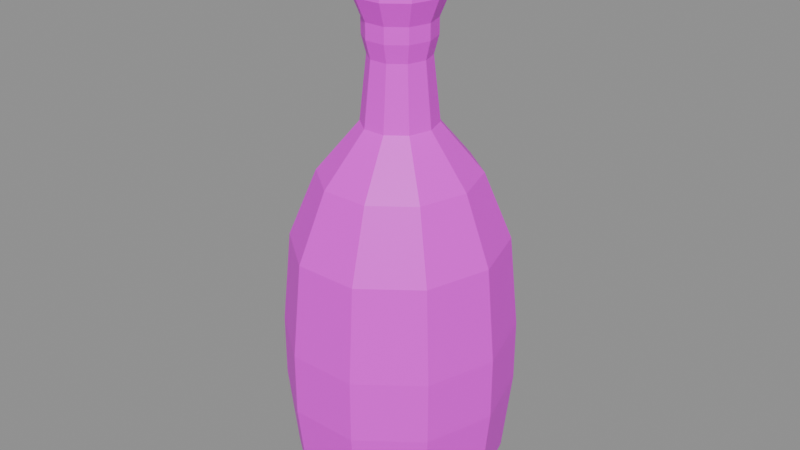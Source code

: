 # Source: item.wine.blend  (saved by Blender 5.2.45; exported with 4.5.12 LTS)
import bpy
from mathutils import Matrix  # noqa: F401  (used for matrix-valued properties, if any)

bpy.ops.wm.read_factory_settings(use_empty=True)
scene = bpy.context.scene
scene.name = 'Scene'

# ---- images (referenced by path relative to the original .blend; pixels are not part of the script)
import os
ASSET_DIR = os.environ.get("B2B_ASSET_DIR", "")  # directory of the original .blend (textures are referenced by path, not embedded)
HERE = os.path.dirname(os.path.abspath(__file__))  # packed textures are extracted next to this script under _unpacked/

def load_image(name, relpath, width, height, colorspace="sRGB"):
    """Load a texture the original file referenced (path relative to the .blend, or extracted next to this script)."""
    p = next((c for c in (os.path.join(HERE, relpath), os.path.join(ASSET_DIR, relpath)) if relpath and os.path.exists(c)), "")
    if p:
        img = bpy.data.images.load(p, check_existing=True)
        img.name = name
    else:  # same state as the original file: an image datablock whose file is absent (Cycles renders it pink)
        img = bpy.data.images.new(name, width, height)
        img.source = "FILE"
        img.filepath = "//" + (relpath or name)
    img.colorspace_settings.name = colorspace
    return img
img_palette_png = load_image('palette.png', 'palette.png', 1024, 1024, 'sRGB')

# ---- materials (node trees are filled in below, after node groups)
mat_palette = bpy.data.materials.new('palette')

# ---- material node trees
mat_palette.use_nodes = True; mat_palette.node_tree.nodes.clear()
_N = mat_palette.node_tree.nodes; _L = mat_palette.node_tree.links
n0 = _N.new('ShaderNodeBsdfPrincipled'); n0.name = 'Principled BSDF'; n0.location = (-200, 100)
n0.inputs[10].default_value = 0.005
n1 = _N.new('ShaderNodeOutputMaterial'); n1.name = 'Material Output'; n1.location = (200, 100)
n2 = _N.new('ShaderNodeTexImage'); n2.name = 'Image Texture'; n2.location = (0, 0)
n2.image = img_palette_png
n2.interpolation = 'Closest'
_L.new(n0.outputs[0], n1.inputs[0])
_L.new(n2.outputs[0], n0.inputs[0])
n1.is_active_output = True

# ---- meshes
me_wine = bpy.data.meshes.new('wine')
me_wine.from_pydata([(0.032, 0.0, 0.0), (0.02589, -0.01978, 0.0), (0.009889, -0.032, 0.0), (-0.009889, -0.032, 0.0), (-0.02589, -0.01978, 0.0), (-0.032, -4.121e-18, 0.0), (-0.02589, 0.01978, 0.0), (-0.009889, 0.032, 0.0), (0.009889, 0.032, 0.0), (0.02589, 0.01978, 0.0), (0.046, 0.0, 0.012), (0.03721, -0.02843, 0.012), (0.01421, -0.046, 0.012), (-0.01421, -0.046, 0.012), (-0.03721, -0.02843, 0.012), (-0.046, -5.923e-18, 0.012), (-0.03721, 0.02843, 0.012), (-0.01421, 0.046, 0.012), (0.01421, 0.046, 0.012), (0.03721, 0.02843, 0.012), (0.05, 0.0, 0.05), (0.04045, -0.0309, 0.05), (0.01545, -0.05, 0.05), (-0.01545, -0.05, 0.05), (-0.04045, -0.0309, 0.05), (-0.05, -6.438e-18, 0.05), (-0.04045, 0.0309, 0.05), (-0.01545, 0.05, 0.05), (0.01545, 0.05, 0.05), (0.04045, 0.0309, 0.05), (0.05, 0.0, 0.07), (0.04045, -0.0309, 0.07), (0.01545, -0.05, 0.07), (-0.01545, -0.05, 0.07), (-0.04045, -0.0309, 0.07), (-0.05, -6.438e-18, 0.07), (-0.04045, 0.0309, 0.07), (-0.01545, 0.05, 0.07), (0.01545, 0.05, 0.07), (0.04045, 0.0309, 0.07), (0.05, 0.0, 0.078), (0.04045, -0.0309, 0.078), (0.01545, -0.05, 0.078), (-0.01545, -0.05, 0.078), (-0.04045, -0.0309, 0.078), (-0.05, -6.438e-18, 0.078), (-0.04045, 0.0309, 0.078), (-0.01545, 0.05, 0.078), (0.01545, 0.05, 0.078), (0.04045, 0.0309, 0.078), (0.046, 0.0, 0.12), (0.03721, -0.02843, 0.12), (0.01421, -0.046, 0.12), (-0.01421, -0.046, 0.12), (-0.03721, -0.02843, 0.12), (-0.046, -5.923e-18, 0.12), (-0.03721, 0.02843, 0.12), (-0.01421, 0.046, 0.12), (0.01421, 0.046, 0.12), (0.03721, 0.02843, 0.12), (0.034, 0.0, 0.15), (0.02751, -0.02101, 0.15), (0.01051, -0.034, 0.15), (-0.01051, -0.034, 0.15), (-0.02751, -0.02101, 0.15), (-0.034, -4.378e-18, 0.15), (-0.02751, 0.02101, 0.15), (-0.01051, 0.034, 0.15), (0.01051, 0.034, 0.15), (0.02751, 0.02101, 0.15), (0.016, 0.0, 0.172), (0.01294, -0.009889, 0.172), (0.004944, -0.016, 0.172), (-0.004944, -0.016, 0.172), (-0.01294, -0.009889, 0.172), (-0.016, -2.06e-18, 0.172), (-0.01294, 0.009889, 0.172), (-0.004944, 0.016, 0.172), (0.004944, 0.016, 0.172), (0.01294, 0.009889, 0.172), (0.013, 0.0, 0.2), (0.01052, -0.008034, 0.2), (0.004017, -0.013, 0.2), (-0.004017, -0.013, 0.2), (-0.01052, -0.008034, 0.2), (-0.013, -1.674e-18, 0.2), (-0.01052, 0.008034, 0.2), (-0.004017, 0.013, 0.2), (0.004017, 0.013, 0.2), (0.01052, 0.008034, 0.2), (0.015, 0.0, 0.208), (0.01214, -0.009271, 0.208), (0.004635, -0.015, 0.208), (-0.004635, -0.015, 0.208), (-0.01214, -0.009271, 0.208), (-0.015, -1.932e-18, 0.208), (-0.01214, 0.009271, 0.208), (-0.004635, 0.015, 0.208), (0.004635, 0.015, 0.208), (0.01214, 0.009271, 0.208), (0.015, 0.0, 0.215), (0.01214, -0.009271, 0.215), (0.004635, -0.015, 0.215), (-0.004635, -0.015, 0.215), (-0.01214, -0.009271, 0.215), (-0.015, -1.932e-18, 0.215), (-0.01214, 0.009271, 0.215), (-0.004635, 0.015, 0.215), (0.004635, 0.015, 0.215), (0.01214, 0.009271, 0.215), (0.019, 0.0, 0.225), (0.01537, -0.01174, 0.225), (0.005871, -0.019, 0.225), (-0.005871, -0.019, 0.225), (-0.01537, -0.01174, 0.225), (-0.019, -2.447e-18, 0.225), (-0.01537, 0.01174, 0.225), (-0.005871, 0.019, 0.225), (0.005871, 0.019, 0.225), (0.01537, 0.01174, 0.225), (0.016, 0.0, 0.25), (0.01294, -0.009889, 0.25), (0.004944, -0.016, 0.25), (-0.004944, -0.016, 0.25), (-0.01294, -0.009889, 0.25), (-0.016, -2.06e-18, 0.25), (-0.01294, 0.009889, 0.25), (-0.004944, 0.016, 0.25), (0.004944, 0.016, 0.25), (0.01294, 0.009889, 0.25)], [], [(0, 10, 11, 1), (1, 11, 12, 2), (2, 12, 13, 3), (3, 13, 14, 4), (4, 14, 15, 5), (5, 15, 16, 6), (6, 16, 17, 7), (7, 17, 18, 8), (8, 18, 19, 9), (9, 19, 10, 0), (10, 20, 21, 11), (11, 21, 22, 12), (12, 22, 23, 13), (13, 23, 24, 14), (14, 24, 25, 15), (15, 25, 26, 16), (16, 26, 27, 17), (17, 27, 28, 18), (18, 28, 29, 19), (19, 29, 20, 10), (20, 30, 31, 21), (21, 31, 32, 22), (22, 32, 33, 23), (23, 33, 34, 24), (24, 34, 35, 25), (25, 35, 36, 26), (26, 36, 37, 27), (27, 37, 38, 28), (28, 38, 39, 29), (29, 39, 30, 20), (30, 40, 41, 31), (31, 41, 42, 32), (32, 42, 43, 33), (33, 43, 44, 34), (34, 44, 45, 35), (35, 45, 46, 36), (36, 46, 47, 37), (37, 47, 48, 38), (38, 48, 49, 39), (39, 49, 40, 30), (40, 50, 51, 41), (41, 51, 52, 42), (42, 52, 53, 43), (43, 53, 54, 44), (44, 54, 55, 45), (45, 55, 56, 46), (46, 56, 57, 47), (47, 57, 58, 48), (48, 58, 59, 49), (49, 59, 50, 40), (50, 60, 61, 51), (51, 61, 62, 52), (52, 62, 63, 53), (53, 63, 64, 54), (54, 64, 65, 55), (55, 65, 66, 56), (56, 66, 67, 57), (57, 67, 68, 58), (58, 68, 69, 59), (59, 69, 60, 50), (60, 70, 71, 61), (61, 71, 72, 62), (62, 72, 73, 63), (63, 73, 74, 64), (64, 74, 75, 65), (65, 75, 76, 66), (66, 76, 77, 67), (67, 77, 78, 68), (68, 78, 79, 69), (69, 79, 70, 60), (70, 80, 81, 71), (71, 81, 82, 72), (72, 82, 83, 73), (73, 83, 84, 74), (74, 84, 85, 75), (75, 85, 86, 76), (76, 86, 87, 77), (77, 87, 88, 78), (78, 88, 89, 79), (79, 89, 80, 70), (80, 90, 91, 81), (81, 91, 92, 82), (82, 92, 93, 83), (83, 93, 94, 84), (84, 94, 95, 85), (85, 95, 96, 86), (86, 96, 97, 87), (87, 97, 98, 88), (88, 98, 99, 89), (89, 99, 90, 80), (90, 100, 101, 91), (91, 101, 102, 92), (92, 102, 103, 93), (93, 103, 104, 94), (94, 104, 105, 95), (95, 105, 106, 96), (96, 106, 107, 97), (97, 107, 108, 98), (98, 108, 109, 99), (99, 109, 100, 90), (100, 110, 111, 101), (101, 111, 112, 102), (102, 112, 113, 103), (103, 113, 114, 104), (104, 114, 115, 105), (105, 115, 116, 106), (106, 116, 117, 107), (107, 117, 118, 108), (108, 118, 119, 109), (109, 119, 110, 100), (110, 120, 121, 111), (111, 121, 122, 112), (112, 122, 123, 113), (113, 123, 124, 114), (114, 124, 125, 115), (115, 125, 126, 116), (116, 126, 127, 117), (117, 127, 128, 118), (118, 128, 129, 119), (119, 129, 120, 110), (9, 0, 1, 2, 3, 4, 5, 6, 7, 8), (120, 129, 128, 127, 126, 125, 124, 123, 122, 121)])
_uv = me_wine.uv_layers.new(name='UVMap')
_uv.uv.foreach_set('vector', [0.6875, 0.3889, 0.6875, 0.3889, 0.6875, 0.3889, 0.6875, 0.3889, 0.6875, 0.3889, 0.6875, 0.3889, 0.6875, 0.3889, 0.6875, 0.3889, 0.6875, 0.3889, 0.6875, 0.3889, 0.6875, 0.3889, 0.6875, 0.3889, 0.6875, 0.3889, 0.6875, 0.3889, 0.6875, 0.3889, 0.6875, 0.3889, 0.6875, 0.3889, 0.6875, 0.3889, 0.6875, 0.3889, 0.6875, 0.3889, 0.6875, 0.3889, 0.6875, 0.3889, 0.6875, 0.3889, 0.6875, 0.3889, 0.6875, 0.3889, 0.6875, 0.3889, 0.6875, 0.3889, 0.6875, 0.3889, 0.6875, 0.3889, 0.6875, 0.3889, 0.6875, 0.3889, 0.6875, 0.3889, 0.6875, 0.3889, 0.6875, 0.3889, 0.6875, 0.3889, 0.6875, 0.3889, 0.6875, 0.3889, 0.6875, 0.3889, 0.6875, 0.3889, 0.6875, 0.3889, 0.5625, 0.3889, 0.5625, 0.3889, 0.5625, 0.3889, 0.5625, 0.3889, 0.5625, 0.3889, 0.5625, 0.3889, 0.5625, 0.3889, 0.5625, 0.3889, 0.5625, 0.3889, 0.5625, 0.3889, 0.5625, 0.3889, 0.5625, 0.3889, 0.5625, 0.3889, 0.5625, 0.3889, 0.5625, 0.3889, 0.5625, 0.3889, 0.5625, 0.3889, 0.5625, 0.3889, 0.5625, 0.3889, 0.5625, 0.3889, 0.5625, 0.3889, 0.5625, 0.3889, 0.5625, 0.3889, 0.5625, 0.3889, 0.5625, 0.3889, 0.5625, 0.3889, 0.5625, 0.3889, 0.5625, 0.3889, 0.5625, 0.3889, 0.5625, 0.3889, 0.5625, 0.3889, 0.5625, 0.3889, 0.5625, 0.3889, 0.5625, 0.3889, 0.5625, 0.3889, 0.5625, 0.3889, 0.5625, 0.3889, 0.5625, 0.3889, 0.5625, 0.3889, 0.5625, 0.3889, 0.5625, 0.3889, 0.5625, 0.3889, 0.5625, 0.3889, 0.5625, 0.3889, 0.5625, 0.3889, 0.5625, 0.3889, 0.5625, 0.3889, 0.5625, 0.3889, 0.5625, 0.3889, 0.5625, 0.3889, 0.5625, 0.3889, 0.5625, 0.3889, 0.5625, 0.3889, 0.5625, 0.3889, 0.5625, 0.3889, 0.5625, 0.3889, 0.5625, 0.3889, 0.5625, 0.3889, 0.5625, 0.3889, 0.5625, 0.3889, 0.5625, 0.3889, 0.5625, 0.3889, 0.5625, 0.3889, 0.5625, 0.3889, 0.5625, 0.3889, 0.5625, 0.3889, 0.5625, 0.3889, 0.5625, 0.3889, 0.5625, 0.3889, 0.5625, 0.3889, 0.5625, 0.3889, 0.5625, 0.3889, 0.5625, 0.3889, 0.5625, 0.3889, 0.5625, 0.3889, 0.5625, 0.3889, 0.5625, 0.3889, 0.5625, 0.3889, 0.5625, 0.3889, 0.5625, 0.3889, 0.6875, 0.3889, 0.6875, 0.3889, 0.6875, 0.3889, 0.6875, 0.3889, 0.6875, 0.3889, 0.6875, 0.3889, 0.6875, 0.3889, 0.6875, 0.3889, 0.6875, 0.3889, 0.6875, 0.3889, 0.6875, 0.3889, 0.6875, 0.3889, 0.6875, 0.3889, 0.6875, 0.3889, 0.6875, 0.3889, 0.6875, 0.3889, 0.6875, 0.3889, 0.6875, 0.3889, 0.6875, 0.3889, 0.6875, 0.3889, 0.6875, 0.3889, 0.6875, 0.3889, 0.6875, 0.3889, 0.6875, 0.3889, 0.6875, 0.3889, 0.6875, 0.3889, 0.6875, 0.3889, 0.6875, 0.3889, 0.6875, 0.3889, 0.6875, 0.3889, 0.6875, 0.3889, 0.6875, 0.3889, 0.6875, 0.3889, 0.6875, 0.3889, 0.6875, 0.3889, 0.6875, 0.3889, 0.6875, 0.3889, 0.6875, 0.3889, 0.6875, 0.3889, 0.6875, 0.3889, 0.5625, 0.3889, 0.5625, 0.3889, 0.5625, 0.3889, 0.5625, 0.3889, 0.5625, 0.3889, 0.5625, 0.3889, 0.5625, 0.3889, 0.5625, 0.3889, 0.5625, 0.3889, 0.5625, 0.3889, 0.5625, 0.3889, 0.5625, 0.3889, 0.5625, 0.3889, 0.5625, 0.3889, 0.5625, 0.3889, 0.5625, 0.3889, 0.5625, 0.3889, 0.5625, 0.3889, 0.5625, 0.3889, 0.5625, 0.3889, 0.5625, 0.3889, 0.5625, 0.3889, 0.5625, 0.3889, 0.5625, 0.3889, 0.5625, 0.3889, 0.5625, 0.3889, 0.5625, 0.3889, 0.5625, 0.3889, 0.5625, 0.3889, 0.5625, 0.3889, 0.5625, 0.3889, 0.5625, 0.3889, 0.5625, 0.3889, 0.5625, 0.3889, 0.5625, 0.3889, 0.5625, 0.3889, 0.5625, 0.3889, 0.5625, 0.3889, 0.5625, 0.3889, 0.5625, 0.3889, 0.5625, 0.3889, 0.5625, 0.3889, 0.5625, 0.3889, 0.5625, 0.3889, 0.5625, 0.3889, 0.5625, 0.3889, 0.5625, 0.3889, 0.5625, 0.3889, 0.5625, 0.3889, 0.5625, 0.3889, 0.5625, 0.3889, 0.5625, 0.3889, 0.5625, 0.3889, 0.5625, 0.3889, 0.5625, 0.3889, 0.5625, 0.3889, 0.5625, 0.3889, 0.5625, 0.3889, 0.5625, 0.3889, 0.5625, 0.3889, 0.5625, 0.3889, 0.5625, 0.3889, 0.5625, 0.3889, 0.5625, 0.3889, 0.5625, 0.3889, 0.5625, 0.3889, 0.5625, 0.3889, 0.5625, 0.3889, 0.5625, 0.3889, 0.5625, 0.3889, 0.5625, 0.3889, 0.5625, 0.3889, 0.5625, 0.3889, 0.5625, 0.3889, 0.5625, 0.3889, 0.5625, 0.3889, 0.5625, 0.3889, 0.5625, 0.3889, 0.5625, 0.3889, 0.5625, 0.3889, 0.5625, 0.3889, 0.5625, 0.3889, 0.5625, 0.3889, 0.5625, 0.3889, 0.5625, 0.3889, 0.5625, 0.3889, 0.5625, 0.3889, 0.5625, 0.3889, 0.5625, 0.3889, 0.5625, 0.3889, 0.5625, 0.3889, 0.5625, 0.3889, 0.5625, 0.3889, 0.5625, 0.3889, 0.5625, 0.3889, 0.5625, 0.3889, 0.5625, 0.3889, 0.5625, 0.3889, 0.5625, 0.3889, 0.5625, 0.3889, 0.5625, 0.3889, 0.5625, 0.3889, 0.5625, 0.3889, 0.5625, 0.3889, 0.5625, 0.3889, 0.5625, 0.3889, 0.5625, 0.3889, 0.5625, 0.3889, 0.5625, 0.3889, 0.5625, 0.3889, 0.5625, 0.3889, 0.5625, 0.3889, 0.5625, 0.3889, 0.5625, 0.3889, 0.5625, 0.3889, 0.5625, 0.3889, 0.5625, 0.3889, 0.5625, 0.3889, 0.5625, 0.3889, 0.5625, 0.3889, 0.5625, 0.3889, 0.5625, 0.3889, 0.5625, 0.3889, 0.5625, 0.3889, 0.5625, 0.3889, 0.5625, 0.3889, 0.5625, 0.3889, 0.5625, 0.3889, 0.5625, 0.3889, 0.5625, 0.3889, 0.5625, 0.3889, 0.5625, 0.3889, 0.5625, 0.3889, 0.5625, 0.3889, 0.5625, 0.3889, 0.5625, 0.3889, 0.5625, 0.3889, 0.5625, 0.3889, 0.5625, 0.3889, 0.5625, 0.3889, 0.5625, 0.3889, 0.5625, 0.3889, 0.5625, 0.3889, 0.5625, 0.3889, 0.5625, 0.3889, 0.5625, 0.3889, 0.5625, 0.3889, 0.5625, 0.3889, 0.5625, 0.3889, 0.5625, 0.3889, 0.5625, 0.3889, 0.5625, 0.3889, 0.5625, 0.3889, 0.5625, 0.3889, 0.5625, 0.3889, 0.5625, 0.3889, 0.5625, 0.3889, 0.5625, 0.3889, 0.5625, 0.3889, 0.5625, 0.3889, 0.1875, 0.3889, 0.1875, 0.3889, 0.1875, 0.3889, 0.1875, 0.3889, 0.1875, 0.3889, 0.1875, 0.3889, 0.1875, 0.3889, 0.1875, 0.3889, 0.1875, 0.3889, 0.1875, 0.3889, 0.1875, 0.3889, 0.1875, 0.3889, 0.1875, 0.3889, 0.1875, 0.3889, 0.1875, 0.3889, 0.1875, 0.3889, 0.1875, 0.3889, 0.1875, 0.3889, 0.1875, 0.3889, 0.1875, 0.3889, 0.1875, 0.3889, 0.1875, 0.3889, 0.1875, 0.3889, 0.1875, 0.3889, 0.1875, 0.3889, 0.1875, 0.3889, 0.1875, 0.3889, 0.1875, 0.3889, 0.1875, 0.3889, 0.1875, 0.3889, 0.1875, 0.3889, 0.1875, 0.3889, 0.1875, 0.3889, 0.1875, 0.3889, 0.1875, 0.3889, 0.1875, 0.3889, 0.1875, 0.3889, 0.1875, 0.3889, 0.1875, 0.3889, 0.1875, 0.3889, 0.5625, 0.3889, 0.5625, 0.3889, 0.5625, 0.3889, 0.5625, 0.3889, 0.5625, 0.3889, 0.5625, 0.3889, 0.5625, 0.3889, 0.5625, 0.3889, 0.5625, 0.3889, 0.5625, 0.3889, 0.5625, 0.3889, 0.5625, 0.3889, 0.5625, 0.3889, 0.5625, 0.3889, 0.5625, 0.3889, 0.5625, 0.3889, 0.5625, 0.3889, 0.5625, 0.3889, 0.5625, 0.3889, 0.5625, 0.3889, 0.5625, 0.3889, 0.5625, 0.3889, 0.5625, 0.3889, 0.5625, 0.3889, 0.5625, 0.3889, 0.5625, 0.3889, 0.5625, 0.3889, 0.5625, 0.3889, 0.5625, 0.3889, 0.5625, 0.3889, 0.5625, 0.3889, 0.5625, 0.3889, 0.5625, 0.3889, 0.5625, 0.3889, 0.5625, 0.3889, 0.5625, 0.3889, 0.5625, 0.3889, 0.5625, 0.3889, 0.5625, 0.3889, 0.5625, 0.3889, 0.4375, 0.1667, 0.4375, 0.1667, 0.4375, 0.1667, 0.4375, 0.1667, 0.4375, 0.1667, 0.4375, 0.1667, 0.4375, 0.1667, 0.4375, 0.1667, 0.4375, 0.1667, 0.4375, 0.1667, 0.4375, 0.1667, 0.4375, 0.1667, 0.4375, 0.1667, 0.4375, 0.1667, 0.4375, 0.1667, 0.4375, 0.1667, 0.4375, 0.1667, 0.4375, 0.1667, 0.4375, 0.1667, 0.4375, 0.1667, 0.4375, 0.1667, 0.4375, 0.1667, 0.4375, 0.1667, 0.4375, 0.1667, 0.4375, 0.1667, 0.4375, 0.1667, 0.4375, 0.1667, 0.4375, 0.1667, 0.4375, 0.1667, 0.4375, 0.1667, 0.4375, 0.1667, 0.4375, 0.1667, 0.4375, 0.1667, 0.4375, 0.1667, 0.4375, 0.1667, 0.4375, 0.1667, 0.4375, 0.1667, 0.4375, 0.1667, 0.4375, 0.1667, 0.4375, 0.1667, 0.4375, 0.1667, 0.4375, 0.1667, 0.4375, 0.1667, 0.4375, 0.1667, 0.4375, 0.1667, 0.4375, 0.1667, 0.4375, 0.1667, 0.4375, 0.1667, 0.4375, 0.1667, 0.4375, 0.1667, 0.4375, 0.1667, 0.4375, 0.1667, 0.4375, 0.1667, 0.4375, 0.1667, 0.4375, 0.1667, 0.4375, 0.1667, 0.4375, 0.1667, 0.4375, 0.1667, 0.4375, 0.1667, 0.4375, 0.1667, 0.4375, 0.1667, 0.4375, 0.1667, 0.4375, 0.1667, 0.4375, 0.1667, 0.4375, 0.1667, 0.4375, 0.1667, 0.4375, 0.1667, 0.4375, 0.1667, 0.4375, 0.1667, 0.4375, 0.1667, 0.4375, 0.1667, 0.4375, 0.1667, 0.4375, 0.1667, 0.4375, 0.1667, 0.4375, 0.1667, 0.4375, 0.1667, 0.4375, 0.1667, 0.4375, 0.1667, 0.4375, 0.1667, 0.4375, 0.1667, 0.6875, 0.3889, 0.6875, 0.3889, 0.6875, 0.3889, 0.6875, 0.3889, 0.6875, 0.3889, 0.6875, 0.3889, 0.6875, 0.3889, 0.6875, 0.3889, 0.6875, 0.3889, 0.6875, 0.3889, 0.4375, 0.1667, 0.4375, 0.1667, 0.4375, 0.1667, 0.4375, 0.1667, 0.4375, 0.1667, 0.4375, 0.1667, 0.4375, 0.1667, 0.4375, 0.1667, 0.4375, 0.1667, 0.4375, 0.1667])
me_wine.materials.append(mat_palette)
me_wine.update()

# ---- objects
ob_item_wine = bpy.data.objects.new('item.wine', me_wine)

# ---- transforms, parenting, visibility, modifiers, constraints
ob_item_wine.location = (0.0, 0.0, 0.0)

# ---- collection membership
scene.collection.objects.link(ob_item_wine)

# ---- scene / render settings (as saved in the file)
scene.frame_start = 1; scene.frame_end = 250; scene.frame_set(1)
scene.render.engine = 'BLENDER_EEVEE_NEXT'
scene.render.bake_bias = 0.0
scene.render.bake_samples = 0
scene.render.compositor_device = 'GPU'
scene.eevee.use_volume_custom_range = False
scene.eevee.fast_gi_thickness_near = 0.1
scene.eevee.fast_gi_thickness_far = 0.0
scene.eevee.ray_tracing_options.screen_trace_thickness = 0.1
bpy.context.view_layer.update()

# ---- added for rendering (the .blend has no active camera and no usable light): camera, sun + grey world if the file has none
cam_auto = bpy.data.cameras.new('AutoCamera')
cam_auto.lens = 50.0
cam_auto.sensor_width = 36.0
cam_auto.clip_end = 1000.0
ob_auto_camera = bpy.data.objects.new('AutoCamera', cam_auto)
scene.collection.objects.link(ob_auto_camera)
ob_auto_camera.location = (0.265751, -0.318901, 0.3376)
ob_auto_camera.rotation_euler = (1.09748, -7.21219e-08, 0.694738)
scene.camera = ob_auto_camera
light_auto_sun = bpy.data.lights.new('AutoSun', 'SUN')
light_auto_sun.energy = 3.0
light_auto_sun.angle = 0.0523599
ob_auto_sun = bpy.data.objects.new('AutoSun', light_auto_sun)
scene.collection.objects.link(ob_auto_sun)
ob_auto_sun.rotation_euler = (0.872665, 0.174533, 0.523599)
if scene.world is None:
    world_auto = bpy.data.worlds.new('AutoWorld')
    world_auto.color = (0.3, 0.3, 0.3)
    scene.world = world_auto
bpy.context.view_layer.update()
